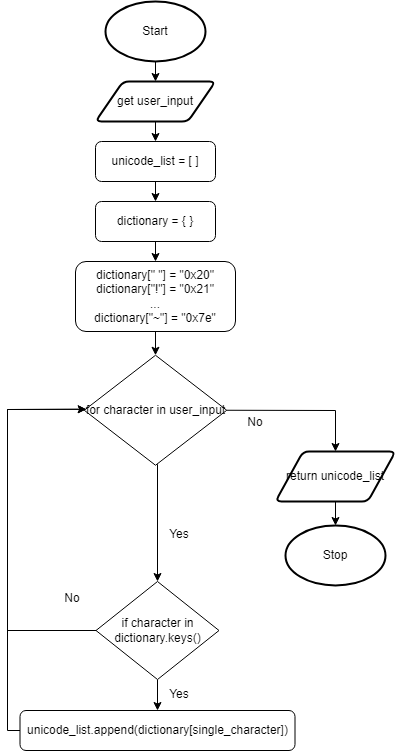

The diagram above was exported from draw.io. Its source (the exported page's mxGraphModel, read from the mxfile embedded in the PNG):
<mxGraphModel dx="1074" dy="755" grid="1" gridSize="10" guides="1" tooltips="1" connect="1" arrows="1" fold="1" page="1" pageScale="1" pageWidth="827" pageHeight="1169" math="0" shadow="0">
  <root>
    <mxCell id="0" />
    <mxCell id="1" parent="0" />
    <mxCell id="17" style="edgeStyle=none;html=1;exitX=0.5;exitY=1;exitDx=0;exitDy=0;exitPerimeter=0;entryX=0.5;entryY=0;entryDx=0;entryDy=0;" edge="1" parent="1" source="18" target="20">
      <mxGeometry relative="1" as="geometry" />
    </mxCell>
    <mxCell id="18" value="Start" style="strokeWidth=2;html=1;shape=mxgraph.flowchart.start_1;whiteSpace=wrap;" vertex="1" parent="1">
      <mxGeometry x="170" y="40" width="100" height="60" as="geometry" />
    </mxCell>
    <mxCell id="19" style="edgeStyle=none;rounded=0;html=1;exitX=0.5;exitY=1;exitDx=0;exitDy=0;entryX=0.5;entryY=0;entryDx=0;entryDy=0;" edge="1" parent="1" source="20" target="39">
      <mxGeometry relative="1" as="geometry" />
    </mxCell>
    <mxCell id="20" value="get user_input" style="shape=parallelogram;html=1;strokeWidth=2;perimeter=parallelogramPerimeter;whiteSpace=wrap;rounded=1;arcSize=12;size=0.23;" vertex="1" parent="1">
      <mxGeometry x="160" y="120" width="120" height="40" as="geometry" />
    </mxCell>
    <mxCell id="21" value="Stop" style="strokeWidth=2;html=1;shape=mxgraph.flowchart.start_1;whiteSpace=wrap;" vertex="1" parent="1">
      <mxGeometry x="350" y="564" width="100" height="60" as="geometry" />
    </mxCell>
    <mxCell id="22" value="Yes" style="text;html=1;strokeColor=none;fillColor=none;align=center;verticalAlign=middle;whiteSpace=wrap;rounded=0;" vertex="1" parent="1">
      <mxGeometry x="229" y="718" width="30" height="30" as="geometry" />
    </mxCell>
    <mxCell id="23" value="No" style="text;html=1;strokeColor=none;fillColor=none;align=center;verticalAlign=middle;whiteSpace=wrap;rounded=0;" vertex="1" parent="1">
      <mxGeometry x="122" y="622" width="30" height="30" as="geometry" />
    </mxCell>
    <mxCell id="24" style="edgeStyle=none;html=1;exitX=0.5;exitY=1;exitDx=0;exitDy=0;entryX=0.5;entryY=0;entryDx=0;entryDy=0;" edge="1" parent="1" source="25" target="28">
      <mxGeometry relative="1" as="geometry" />
    </mxCell>
    <mxCell id="25" value="dictionary[&quot; &quot;] = &quot;0x20&quot;&lt;br&gt;dictionary[&quot;!&quot;] = &quot;0x21&quot;&lt;br&gt;...&lt;br&gt;dictionary[&quot;~&quot;] = &quot;0x7e&quot;" style="rounded=1;whiteSpace=wrap;html=1;" vertex="1" parent="1">
      <mxGeometry x="140" y="300" width="160" height="70" as="geometry" />
    </mxCell>
    <mxCell id="26" style="edgeStyle=none;html=1;exitX=0.5;exitY=1;exitDx=0;exitDy=0;entryX=0.5;entryY=0;entryDx=0;entryDy=0;" edge="1" parent="1" target="31">
      <mxGeometry relative="1" as="geometry">
        <mxPoint x="222" y="502.75" as="sourcePoint" />
      </mxGeometry>
    </mxCell>
    <mxCell id="27" style="edgeStyle=none;rounded=0;html=1;exitX=1;exitY=0.5;exitDx=0;exitDy=0;entryX=0.5;entryY=0;entryDx=0;entryDy=0;" edge="1" parent="1" source="28" target="37">
      <mxGeometry relative="1" as="geometry">
        <mxPoint x="440" y="478" as="targetPoint" />
        <Array as="points">
          <mxPoint x="400" y="449" />
        </Array>
      </mxGeometry>
    </mxCell>
    <mxCell id="28" value="for character in user_input" style="rhombus;whiteSpace=wrap;html=1;" vertex="1" parent="1">
      <mxGeometry x="148.75" y="393.75" width="142.5" height="110" as="geometry" />
    </mxCell>
    <mxCell id="29" style="edgeStyle=none;html=1;exitX=0.5;exitY=1;exitDx=0;exitDy=0;entryX=0.5;entryY=0;entryDx=0;entryDy=0;" edge="1" parent="1" source="31" target="33">
      <mxGeometry relative="1" as="geometry" />
    </mxCell>
    <mxCell id="43" style="edgeStyle=none;html=1;exitX=0;exitY=0.5;exitDx=0;exitDy=0;entryX=0;entryY=0.5;entryDx=0;entryDy=0;rounded=0;" edge="1" parent="1" source="31">
      <mxGeometry relative="1" as="geometry">
        <mxPoint x="150.75" y="447.75" as="targetPoint" />
        <Array as="points">
          <mxPoint x="72" y="669" />
          <mxPoint x="72" y="448" />
        </Array>
      </mxGeometry>
    </mxCell>
    <mxCell id="31" value="if character in dictionary.keys()" style="rhombus;whiteSpace=wrap;html=1;" vertex="1" parent="1">
      <mxGeometry x="160.5" y="620" width="123" height="98" as="geometry" />
    </mxCell>
    <mxCell id="32" style="edgeStyle=none;html=1;exitX=0;exitY=0.5;exitDx=0;exitDy=0;entryX=0;entryY=0.5;entryDx=0;entryDy=0;rounded=0;" edge="1" parent="1" source="33">
      <mxGeometry relative="1" as="geometry">
        <Array as="points">
          <mxPoint x="72" y="769" />
          <mxPoint x="72" y="448" />
        </Array>
        <mxPoint x="150.75" y="447.75" as="targetPoint" />
      </mxGeometry>
    </mxCell>
    <mxCell id="33" value="unicode_list.append(dictionary[single_character])" style="rounded=1;whiteSpace=wrap;html=1;" vertex="1" parent="1">
      <mxGeometry x="84.5" y="749" width="275" height="40" as="geometry" />
    </mxCell>
    <mxCell id="34" value="Yes" style="text;html=1;strokeColor=none;fillColor=none;align=center;verticalAlign=middle;whiteSpace=wrap;rounded=0;" vertex="1" parent="1">
      <mxGeometry x="229" y="558" width="30" height="30" as="geometry" />
    </mxCell>
    <mxCell id="35" value="No" style="text;html=1;strokeColor=none;fillColor=none;align=center;verticalAlign=middle;whiteSpace=wrap;rounded=0;" vertex="1" parent="1">
      <mxGeometry x="304.5" y="446" width="30" height="30" as="geometry" />
    </mxCell>
    <mxCell id="36" style="edgeStyle=none;html=1;exitX=0.5;exitY=1;exitDx=0;exitDy=0;entryX=0.5;entryY=0;entryDx=0;entryDy=0;entryPerimeter=0;" edge="1" parent="1" source="37" target="21">
      <mxGeometry relative="1" as="geometry" />
    </mxCell>
    <mxCell id="37" value="return unicode_list" style="shape=parallelogram;html=1;strokeWidth=2;perimeter=parallelogramPerimeter;whiteSpace=wrap;rounded=1;arcSize=12;size=0.23;" vertex="1" parent="1">
      <mxGeometry x="340" y="490" width="120" height="50" as="geometry" />
    </mxCell>
    <mxCell id="38" style="edgeStyle=none;rounded=0;html=1;exitX=0.5;exitY=1;exitDx=0;exitDy=0;entryX=0.5;entryY=0;entryDx=0;entryDy=0;" edge="1" parent="1" source="39" target="41">
      <mxGeometry relative="1" as="geometry" />
    </mxCell>
    <mxCell id="39" value="unicode_list = [ ]" style="rounded=1;whiteSpace=wrap;html=1;" vertex="1" parent="1">
      <mxGeometry x="160" y="180" width="120" height="40" as="geometry" />
    </mxCell>
    <mxCell id="40" style="edgeStyle=none;rounded=0;html=1;exitX=0.5;exitY=1;exitDx=0;exitDy=0;entryX=0.5;entryY=0;entryDx=0;entryDy=0;" edge="1" parent="1" source="41" target="25">
      <mxGeometry relative="1" as="geometry" />
    </mxCell>
    <mxCell id="41" value="dictionary = { }" style="rounded=1;whiteSpace=wrap;html=1;" vertex="1" parent="1">
      <mxGeometry x="160" y="240" width="120" height="40" as="geometry" />
    </mxCell>
  </root>
</mxGraphModel>